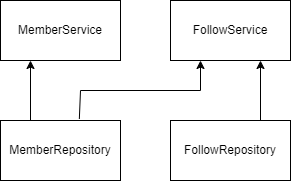

The diagram above was exported from draw.io. Its source (the exported page's mxGraphModel, read from the mxfile embedded in the PNG):
<mxGraphModel dx="1036" dy="606" grid="1" gridSize="10" guides="1" tooltips="1" connect="1" arrows="1" fold="1" page="1" pageScale="1" pageWidth="827" pageHeight="1169" math="0" shadow="0">
  <root>
    <mxCell id="0" />
    <mxCell id="1" parent="0" />
    <mxCell id="LP5rBGtk0fFyjZMzzs9H-1" value="MemberRepository" style="rounded=0;whiteSpace=wrap;html=1;" vertex="1" parent="1">
      <mxGeometry x="80" y="260" width="120" height="60" as="geometry" />
    </mxCell>
    <mxCell id="LP5rBGtk0fFyjZMzzs9H-2" value="FollowService" style="rounded=0;whiteSpace=wrap;html=1;" vertex="1" parent="1">
      <mxGeometry x="250" y="140" width="120" height="60" as="geometry" />
    </mxCell>
    <mxCell id="LP5rBGtk0fFyjZMzzs9H-3" value="MemberService" style="rounded=0;whiteSpace=wrap;html=1;" vertex="1" parent="1">
      <mxGeometry x="80" y="140" width="120" height="60" as="geometry" />
    </mxCell>
    <mxCell id="LP5rBGtk0fFyjZMzzs9H-4" value="" style="endArrow=classic;html=1;rounded=0;exitX=0.25;exitY=0;exitDx=0;exitDy=0;entryX=0.25;entryY=1;entryDx=0;entryDy=0;" edge="1" parent="1" source="LP5rBGtk0fFyjZMzzs9H-1" target="LP5rBGtk0fFyjZMzzs9H-3">
      <mxGeometry width="50" height="50" relative="1" as="geometry">
        <mxPoint x="390" y="350" as="sourcePoint" />
        <mxPoint x="440" y="300" as="targetPoint" />
      </mxGeometry>
    </mxCell>
    <mxCell id="LP5rBGtk0fFyjZMzzs9H-5" value="" style="endArrow=classic;html=1;rounded=0;exitX=0.657;exitY=-0.027;exitDx=0;exitDy=0;exitPerimeter=0;entryX=0.25;entryY=1;entryDx=0;entryDy=0;" edge="1" parent="1" source="LP5rBGtk0fFyjZMzzs9H-1" target="LP5rBGtk0fFyjZMzzs9H-2">
      <mxGeometry width="50" height="50" relative="1" as="geometry">
        <mxPoint x="390" y="350" as="sourcePoint" />
        <mxPoint x="440" y="300" as="targetPoint" />
        <Array as="points">
          <mxPoint x="160" y="230" />
          <mxPoint x="280" y="230" />
        </Array>
      </mxGeometry>
    </mxCell>
    <mxCell id="LP5rBGtk0fFyjZMzzs9H-6" value="FollowRepository" style="rounded=0;whiteSpace=wrap;html=1;" vertex="1" parent="1">
      <mxGeometry x="250" y="260" width="120" height="60" as="geometry" />
    </mxCell>
    <mxCell id="LP5rBGtk0fFyjZMzzs9H-7" value="" style="endArrow=classic;html=1;rounded=0;exitX=0.75;exitY=0;exitDx=0;exitDy=0;entryX=0.75;entryY=1;entryDx=0;entryDy=0;" edge="1" parent="1" source="LP5rBGtk0fFyjZMzzs9H-6" target="LP5rBGtk0fFyjZMzzs9H-2">
      <mxGeometry width="50" height="50" relative="1" as="geometry">
        <mxPoint x="390" y="350" as="sourcePoint" />
        <mxPoint x="440" y="300" as="targetPoint" />
      </mxGeometry>
    </mxCell>
  </root>
</mxGraphModel>